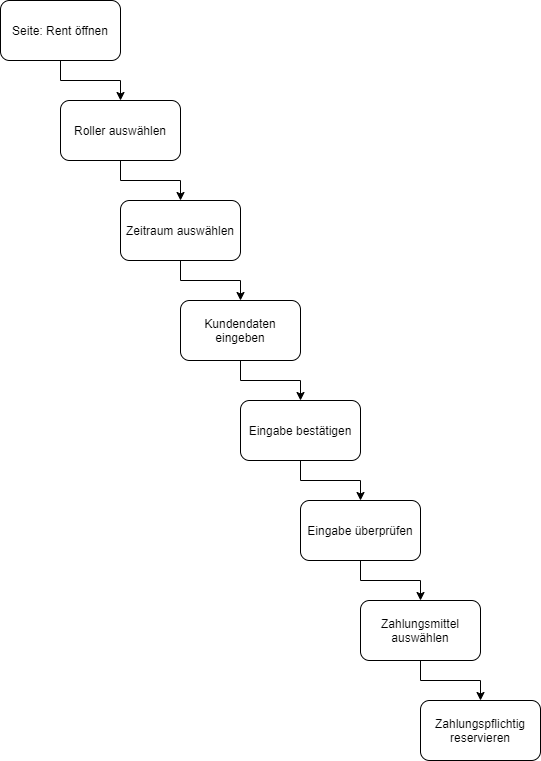

The diagram above was exported from draw.io. Its source (the exported page's mxGraphModel, read from the mxfile embedded in the PNG):
<mxGraphModel dx="1422" dy="723" grid="1" gridSize="10" guides="1" tooltips="1" connect="1" arrows="1" fold="1" page="1" pageScale="1" pageWidth="827" pageHeight="1169" math="0" shadow="0">
  <root>
    <mxCell id="0" />
    <mxCell id="1" parent="0" />
    <mxCell id="2boPjySQMRJ5tJoe3rgx-3" value="" style="edgeStyle=orthogonalEdgeStyle;rounded=0;orthogonalLoop=1;jettySize=auto;html=1;" edge="1" parent="1" source="2boPjySQMRJ5tJoe3rgx-1" target="2boPjySQMRJ5tJoe3rgx-2">
      <mxGeometry relative="1" as="geometry" />
    </mxCell>
    <mxCell id="2boPjySQMRJ5tJoe3rgx-1" value="Seite: Rent öffnen" style="rounded=1;whiteSpace=wrap;html=1;" vertex="1" parent="1">
      <mxGeometry x="40" y="40" width="120" height="60" as="geometry" />
    </mxCell>
    <mxCell id="2boPjySQMRJ5tJoe3rgx-5" value="" style="edgeStyle=orthogonalEdgeStyle;rounded=0;orthogonalLoop=1;jettySize=auto;html=1;" edge="1" parent="1" source="2boPjySQMRJ5tJoe3rgx-2" target="2boPjySQMRJ5tJoe3rgx-4">
      <mxGeometry relative="1" as="geometry" />
    </mxCell>
    <mxCell id="2boPjySQMRJ5tJoe3rgx-2" value="Roller auswählen" style="rounded=1;whiteSpace=wrap;html=1;" vertex="1" parent="1">
      <mxGeometry x="100" y="140" width="120" height="60" as="geometry" />
    </mxCell>
    <mxCell id="2boPjySQMRJ5tJoe3rgx-7" value="" style="edgeStyle=orthogonalEdgeStyle;rounded=0;orthogonalLoop=1;jettySize=auto;html=1;" edge="1" parent="1" source="2boPjySQMRJ5tJoe3rgx-4" target="2boPjySQMRJ5tJoe3rgx-6">
      <mxGeometry relative="1" as="geometry" />
    </mxCell>
    <mxCell id="2boPjySQMRJ5tJoe3rgx-4" value="Zeitraum auswählen" style="rounded=1;whiteSpace=wrap;html=1;" vertex="1" parent="1">
      <mxGeometry x="160" y="240" width="120" height="60" as="geometry" />
    </mxCell>
    <mxCell id="2boPjySQMRJ5tJoe3rgx-9" value="" style="edgeStyle=orthogonalEdgeStyle;rounded=0;orthogonalLoop=1;jettySize=auto;html=1;" edge="1" parent="1" source="2boPjySQMRJ5tJoe3rgx-6" target="2boPjySQMRJ5tJoe3rgx-8">
      <mxGeometry relative="1" as="geometry" />
    </mxCell>
    <mxCell id="2boPjySQMRJ5tJoe3rgx-6" value="Kundendaten eingeben" style="rounded=1;whiteSpace=wrap;html=1;" vertex="1" parent="1">
      <mxGeometry x="220" y="340" width="120" height="60" as="geometry" />
    </mxCell>
    <mxCell id="2boPjySQMRJ5tJoe3rgx-11" value="" style="edgeStyle=orthogonalEdgeStyle;rounded=0;orthogonalLoop=1;jettySize=auto;html=1;" edge="1" parent="1" source="2boPjySQMRJ5tJoe3rgx-8" target="2boPjySQMRJ5tJoe3rgx-10">
      <mxGeometry relative="1" as="geometry" />
    </mxCell>
    <mxCell id="2boPjySQMRJ5tJoe3rgx-8" value="Eingabe bestätigen" style="rounded=1;whiteSpace=wrap;html=1;" vertex="1" parent="1">
      <mxGeometry x="280" y="440" width="120" height="60" as="geometry" />
    </mxCell>
    <mxCell id="2boPjySQMRJ5tJoe3rgx-13" value="" style="edgeStyle=orthogonalEdgeStyle;rounded=0;orthogonalLoop=1;jettySize=auto;html=1;" edge="1" parent="1" source="2boPjySQMRJ5tJoe3rgx-10" target="2boPjySQMRJ5tJoe3rgx-12">
      <mxGeometry relative="1" as="geometry" />
    </mxCell>
    <mxCell id="2boPjySQMRJ5tJoe3rgx-10" value="Eingabe überprüfen" style="rounded=1;whiteSpace=wrap;html=1;" vertex="1" parent="1">
      <mxGeometry x="340" y="540" width="120" height="60" as="geometry" />
    </mxCell>
    <mxCell id="2boPjySQMRJ5tJoe3rgx-15" value="" style="edgeStyle=orthogonalEdgeStyle;rounded=0;orthogonalLoop=1;jettySize=auto;html=1;" edge="1" parent="1" source="2boPjySQMRJ5tJoe3rgx-12" target="2boPjySQMRJ5tJoe3rgx-14">
      <mxGeometry relative="1" as="geometry" />
    </mxCell>
    <mxCell id="2boPjySQMRJ5tJoe3rgx-12" value="Zahlungsmittel auswählen" style="rounded=1;whiteSpace=wrap;html=1;" vertex="1" parent="1">
      <mxGeometry x="400" y="640" width="120" height="60" as="geometry" />
    </mxCell>
    <mxCell id="2boPjySQMRJ5tJoe3rgx-14" value="Zahlungspflichtig reservieren" style="rounded=1;whiteSpace=wrap;html=1;" vertex="1" parent="1">
      <mxGeometry x="460" y="740" width="120" height="60" as="geometry" />
    </mxCell>
  </root>
</mxGraphModel>